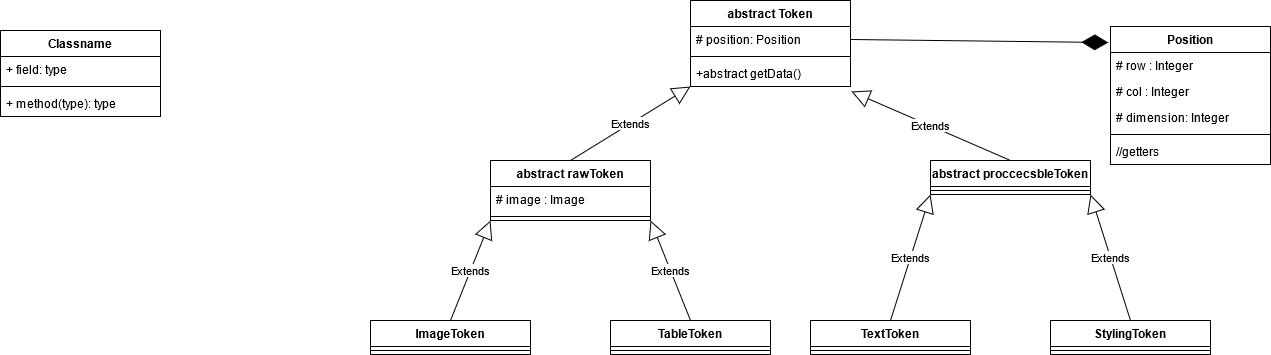

The diagram above was exported from draw.io. Its source (the exported page's mxGraphModel, read from the mxfile embedded in the PNG):
<mxGraphModel dx="2774" dy="731" grid="1" gridSize="10" guides="1" tooltips="1" connect="1" arrows="1" fold="1" page="1" pageScale="1" pageWidth="850" pageHeight="1100" math="0" shadow="0">
  <root>
    <mxCell id="0" />
    <mxCell id="1" parent="0" />
    <mxCell id="ng84Sng2DGWnc8lfHwVi-6" value="abstract rawToken" style="swimlane;fontStyle=1;align=center;verticalAlign=top;childLayout=stackLayout;horizontal=1;startSize=26;horizontalStack=0;resizeParent=1;resizeParentMax=0;resizeLast=0;collapsible=1;marginBottom=0;" vertex="1" parent="1">
      <mxGeometry x="60" y="160" width="160" height="60" as="geometry" />
    </mxCell>
    <mxCell id="ng84Sng2DGWnc8lfHwVi-7" value="# image : Image" style="text;strokeColor=none;fillColor=none;align=left;verticalAlign=top;spacingLeft=4;spacingRight=4;overflow=hidden;rotatable=0;points=[[0,0.5],[1,0.5]];portConstraint=eastwest;" vertex="1" parent="ng84Sng2DGWnc8lfHwVi-6">
      <mxGeometry y="26" width="160" height="26" as="geometry" />
    </mxCell>
    <mxCell id="ng84Sng2DGWnc8lfHwVi-8" value="" style="line;strokeWidth=1;fillColor=none;align=left;verticalAlign=middle;spacingTop=-1;spacingLeft=3;spacingRight=3;rotatable=0;labelPosition=right;points=[];portConstraint=eastwest;" vertex="1" parent="ng84Sng2DGWnc8lfHwVi-6">
      <mxGeometry y="52" width="160" height="8" as="geometry" />
    </mxCell>
    <mxCell id="ng84Sng2DGWnc8lfHwVi-10" value="abstract Token" style="swimlane;fontStyle=1;align=center;verticalAlign=top;childLayout=stackLayout;horizontal=1;startSize=26;horizontalStack=0;resizeParent=1;resizeParentMax=0;resizeLast=0;collapsible=1;marginBottom=0;" vertex="1" parent="1">
      <mxGeometry x="260" width="160" height="86" as="geometry" />
    </mxCell>
    <mxCell id="ng84Sng2DGWnc8lfHwVi-28" value="# position: Position" style="text;strokeColor=none;fillColor=none;align=left;verticalAlign=top;spacingLeft=4;spacingRight=4;overflow=hidden;rotatable=0;points=[[0,0.5],[1,0.5]];portConstraint=eastwest;" vertex="1" parent="ng84Sng2DGWnc8lfHwVi-10">
      <mxGeometry y="26" width="160" height="26" as="geometry" />
    </mxCell>
    <mxCell id="ng84Sng2DGWnc8lfHwVi-12" value="" style="line;strokeWidth=1;fillColor=none;align=left;verticalAlign=middle;spacingTop=-1;spacingLeft=3;spacingRight=3;rotatable=0;labelPosition=right;points=[];portConstraint=eastwest;" vertex="1" parent="ng84Sng2DGWnc8lfHwVi-10">
      <mxGeometry y="52" width="160" height="8" as="geometry" />
    </mxCell>
    <mxCell id="ng84Sng2DGWnc8lfHwVi-67" value="+abstract getData()" style="text;strokeColor=none;fillColor=none;align=left;verticalAlign=top;spacingLeft=4;spacingRight=4;overflow=hidden;rotatable=0;points=[[0,0.5],[1,0.5]];portConstraint=eastwest;" vertex="1" parent="ng84Sng2DGWnc8lfHwVi-10">
      <mxGeometry y="60" width="160" height="26" as="geometry" />
    </mxCell>
    <mxCell id="ng84Sng2DGWnc8lfHwVi-20" value="Position" style="swimlane;fontStyle=1;align=center;verticalAlign=top;childLayout=stackLayout;horizontal=1;startSize=26;horizontalStack=0;resizeParent=1;resizeParentMax=0;resizeLast=0;collapsible=1;marginBottom=0;" vertex="1" parent="1">
      <mxGeometry x="680" y="26" width="160" height="138" as="geometry" />
    </mxCell>
    <mxCell id="ng84Sng2DGWnc8lfHwVi-15" value="# row : Integer" style="text;strokeColor=none;fillColor=none;align=left;verticalAlign=top;spacingLeft=4;spacingRight=4;overflow=hidden;rotatable=0;points=[[0,0.5],[1,0.5]];portConstraint=eastwest;" vertex="1" parent="ng84Sng2DGWnc8lfHwVi-20">
      <mxGeometry y="26" width="160" height="26" as="geometry" />
    </mxCell>
    <mxCell id="ng84Sng2DGWnc8lfHwVi-17" value="# col : Integer" style="text;strokeColor=none;fillColor=none;align=left;verticalAlign=top;spacingLeft=4;spacingRight=4;overflow=hidden;rotatable=0;points=[[0,0.5],[1,0.5]];portConstraint=eastwest;" vertex="1" parent="ng84Sng2DGWnc8lfHwVi-20">
      <mxGeometry y="52" width="160" height="26" as="geometry" />
    </mxCell>
    <mxCell id="ng84Sng2DGWnc8lfHwVi-18" value="# dimension: Integer" style="text;strokeColor=none;fillColor=none;align=left;verticalAlign=top;spacingLeft=4;spacingRight=4;overflow=hidden;rotatable=0;points=[[0,0.5],[1,0.5]];portConstraint=eastwest;" vertex="1" parent="ng84Sng2DGWnc8lfHwVi-20">
      <mxGeometry y="78" width="160" height="26" as="geometry" />
    </mxCell>
    <mxCell id="ng84Sng2DGWnc8lfHwVi-22" value="" style="line;strokeWidth=1;fillColor=none;align=left;verticalAlign=middle;spacingTop=-1;spacingLeft=3;spacingRight=3;rotatable=0;labelPosition=right;points=[];portConstraint=eastwest;" vertex="1" parent="ng84Sng2DGWnc8lfHwVi-20">
      <mxGeometry y="104" width="160" height="8" as="geometry" />
    </mxCell>
    <mxCell id="ng84Sng2DGWnc8lfHwVi-23" value="//getters" style="text;strokeColor=none;fillColor=none;align=left;verticalAlign=top;spacingLeft=4;spacingRight=4;overflow=hidden;rotatable=0;points=[[0,0.5],[1,0.5]];portConstraint=eastwest;" vertex="1" parent="ng84Sng2DGWnc8lfHwVi-20">
      <mxGeometry y="112" width="160" height="26" as="geometry" />
    </mxCell>
    <mxCell id="ng84Sng2DGWnc8lfHwVi-24" value="Classname" style="swimlane;fontStyle=1;align=center;verticalAlign=top;childLayout=stackLayout;horizontal=1;startSize=26;horizontalStack=0;resizeParent=1;resizeParentMax=0;resizeLast=0;collapsible=1;marginBottom=0;" vertex="1" parent="1">
      <mxGeometry x="-430" y="30" width="160" height="86" as="geometry" />
    </mxCell>
    <mxCell id="ng84Sng2DGWnc8lfHwVi-25" value="+ field: type" style="text;strokeColor=none;fillColor=none;align=left;verticalAlign=top;spacingLeft=4;spacingRight=4;overflow=hidden;rotatable=0;points=[[0,0.5],[1,0.5]];portConstraint=eastwest;" vertex="1" parent="ng84Sng2DGWnc8lfHwVi-24">
      <mxGeometry y="26" width="160" height="26" as="geometry" />
    </mxCell>
    <mxCell id="ng84Sng2DGWnc8lfHwVi-26" value="" style="line;strokeWidth=1;fillColor=none;align=left;verticalAlign=middle;spacingTop=-1;spacingLeft=3;spacingRight=3;rotatable=0;labelPosition=right;points=[];portConstraint=eastwest;" vertex="1" parent="ng84Sng2DGWnc8lfHwVi-24">
      <mxGeometry y="52" width="160" height="8" as="geometry" />
    </mxCell>
    <mxCell id="ng84Sng2DGWnc8lfHwVi-27" value="+ method(type): type" style="text;strokeColor=none;fillColor=none;align=left;verticalAlign=top;spacingLeft=4;spacingRight=4;overflow=hidden;rotatable=0;points=[[0,0.5],[1,0.5]];portConstraint=eastwest;" vertex="1" parent="ng84Sng2DGWnc8lfHwVi-24">
      <mxGeometry y="60" width="160" height="26" as="geometry" />
    </mxCell>
    <mxCell id="ng84Sng2DGWnc8lfHwVi-34" value="abstract proccecsbleToken" style="swimlane;fontStyle=1;align=center;verticalAlign=top;childLayout=stackLayout;horizontal=1;startSize=26;horizontalStack=0;resizeParent=1;resizeParentMax=0;resizeLast=0;collapsible=1;marginBottom=0;" vertex="1" parent="1">
      <mxGeometry x="500" y="160" width="160" height="34" as="geometry" />
    </mxCell>
    <mxCell id="ng84Sng2DGWnc8lfHwVi-36" value="" style="line;strokeWidth=1;fillColor=none;align=left;verticalAlign=middle;spacingTop=-1;spacingLeft=3;spacingRight=3;rotatable=0;labelPosition=right;points=[];portConstraint=eastwest;" vertex="1" parent="ng84Sng2DGWnc8lfHwVi-34">
      <mxGeometry y="26" width="160" height="8" as="geometry" />
    </mxCell>
    <mxCell id="ng84Sng2DGWnc8lfHwVi-38" value="ImageToken" style="swimlane;fontStyle=1;align=center;verticalAlign=top;childLayout=stackLayout;horizontal=1;startSize=26;horizontalStack=0;resizeParent=1;resizeParentMax=0;resizeLast=0;collapsible=1;marginBottom=0;" vertex="1" parent="1">
      <mxGeometry x="-60" y="320" width="160" height="34" as="geometry" />
    </mxCell>
    <mxCell id="ng84Sng2DGWnc8lfHwVi-40" value="" style="line;strokeWidth=1;fillColor=none;align=left;verticalAlign=middle;spacingTop=-1;spacingLeft=3;spacingRight=3;rotatable=0;labelPosition=right;points=[];portConstraint=eastwest;" vertex="1" parent="ng84Sng2DGWnc8lfHwVi-38">
      <mxGeometry y="26" width="160" height="8" as="geometry" />
    </mxCell>
    <mxCell id="ng84Sng2DGWnc8lfHwVi-42" value="TableToken" style="swimlane;fontStyle=1;align=center;verticalAlign=top;childLayout=stackLayout;horizontal=1;startSize=26;horizontalStack=0;resizeParent=1;resizeParentMax=0;resizeLast=0;collapsible=1;marginBottom=0;" vertex="1" parent="1">
      <mxGeometry x="180" y="320" width="160" height="34" as="geometry" />
    </mxCell>
    <mxCell id="ng84Sng2DGWnc8lfHwVi-44" value="" style="line;strokeWidth=1;fillColor=none;align=left;verticalAlign=middle;spacingTop=-1;spacingLeft=3;spacingRight=3;rotatable=0;labelPosition=right;points=[];portConstraint=eastwest;" vertex="1" parent="ng84Sng2DGWnc8lfHwVi-42">
      <mxGeometry y="26" width="160" height="8" as="geometry" />
    </mxCell>
    <mxCell id="ng84Sng2DGWnc8lfHwVi-46" value="TextToken" style="swimlane;fontStyle=1;align=center;verticalAlign=top;childLayout=stackLayout;horizontal=1;startSize=26;horizontalStack=0;resizeParent=1;resizeParentMax=0;resizeLast=0;collapsible=1;marginBottom=0;" vertex="1" parent="1">
      <mxGeometry x="380" y="320" width="160" height="34" as="geometry" />
    </mxCell>
    <mxCell id="ng84Sng2DGWnc8lfHwVi-48" value="" style="line;strokeWidth=1;fillColor=none;align=left;verticalAlign=middle;spacingTop=-1;spacingLeft=3;spacingRight=3;rotatable=0;labelPosition=right;points=[];portConstraint=eastwest;" vertex="1" parent="ng84Sng2DGWnc8lfHwVi-46">
      <mxGeometry y="26" width="160" height="8" as="geometry" />
    </mxCell>
    <mxCell id="ng84Sng2DGWnc8lfHwVi-50" value="StylingToken" style="swimlane;fontStyle=1;align=center;verticalAlign=top;childLayout=stackLayout;horizontal=1;startSize=26;horizontalStack=0;resizeParent=1;resizeParentMax=0;resizeLast=0;collapsible=1;marginBottom=0;" vertex="1" parent="1">
      <mxGeometry x="620" y="320" width="160" height="34" as="geometry" />
    </mxCell>
    <mxCell id="ng84Sng2DGWnc8lfHwVi-52" value="" style="line;strokeWidth=1;fillColor=none;align=left;verticalAlign=middle;spacingTop=-1;spacingLeft=3;spacingRight=3;rotatable=0;labelPosition=right;points=[];portConstraint=eastwest;" vertex="1" parent="ng84Sng2DGWnc8lfHwVi-50">
      <mxGeometry y="26" width="160" height="8" as="geometry" />
    </mxCell>
    <mxCell id="ng84Sng2DGWnc8lfHwVi-54" value="Extends" style="endArrow=block;endSize=16;endFill=0;html=1;exitX=0.5;exitY=0;exitDx=0;exitDy=0;entryX=0;entryY=1;entryDx=0;entryDy=0;" edge="1" parent="1" source="ng84Sng2DGWnc8lfHwVi-6" target="ng84Sng2DGWnc8lfHwVi-10">
      <mxGeometry width="160" relative="1" as="geometry">
        <mxPoint x="320" y="220" as="sourcePoint" />
        <mxPoint x="480" y="220" as="targetPoint" />
      </mxGeometry>
    </mxCell>
    <mxCell id="ng84Sng2DGWnc8lfHwVi-55" value="Extends" style="endArrow=block;endSize=16;endFill=0;html=1;entryX=0;entryY=1;entryDx=0;entryDy=0;exitX=0.5;exitY=0;exitDx=0;exitDy=0;" edge="1" parent="1" source="ng84Sng2DGWnc8lfHwVi-38" target="ng84Sng2DGWnc8lfHwVi-6">
      <mxGeometry width="160" relative="1" as="geometry">
        <mxPoint x="20" y="300" as="sourcePoint" />
        <mxPoint x="59.52000000000044" y="245.32400000000007" as="targetPoint" />
      </mxGeometry>
    </mxCell>
    <mxCell id="ng84Sng2DGWnc8lfHwVi-56" value="Extends" style="endArrow=block;endSize=16;endFill=0;html=1;exitX=0.5;exitY=0;exitDx=0;exitDy=0;entryX=1;entryY=1;entryDx=0;entryDy=0;" edge="1" parent="1" source="ng84Sng2DGWnc8lfHwVi-42" target="ng84Sng2DGWnc8lfHwVi-6">
      <mxGeometry width="160" relative="1" as="geometry">
        <mxPoint x="160" y="180" as="sourcePoint" />
        <mxPoint x="222.08000000000038" y="246.98800000000006" as="targetPoint" />
      </mxGeometry>
    </mxCell>
    <mxCell id="ng84Sng2DGWnc8lfHwVi-57" value="Extends" style="endArrow=block;endSize=16;endFill=0;html=1;entryX=0;entryY=1;entryDx=0;entryDy=0;exitX=0.5;exitY=0;exitDx=0;exitDy=0;" edge="1" parent="1" source="ng84Sng2DGWnc8lfHwVi-46" target="ng84Sng2DGWnc8lfHwVi-34">
      <mxGeometry width="160" relative="1" as="geometry">
        <mxPoint x="455" y="300" as="sourcePoint" />
        <mxPoint x="499.52" y="245.32399999999996" as="targetPoint" />
      </mxGeometry>
    </mxCell>
    <mxCell id="ng84Sng2DGWnc8lfHwVi-58" value="Extends" style="endArrow=block;endSize=16;endFill=0;html=1;exitX=0.5;exitY=0;exitDx=0;exitDy=0;entryX=1;entryY=1;entryDx=0;entryDy=0;" edge="1" parent="1" source="ng84Sng2DGWnc8lfHwVi-50" target="ng84Sng2DGWnc8lfHwVi-34">
      <mxGeometry width="160" relative="1" as="geometry">
        <mxPoint x="280" y="340" as="sourcePoint" />
        <mxPoint x="656.96" y="246.15599999999984" as="targetPoint" />
      </mxGeometry>
    </mxCell>
    <mxCell id="ng84Sng2DGWnc8lfHwVi-59" value="Extends" style="endArrow=block;endSize=16;endFill=0;html=1;exitX=0.5;exitY=0;exitDx=0;exitDy=0;entryX=1.006;entryY=1.192;entryDx=0;entryDy=0;entryPerimeter=0;" edge="1" parent="1" source="ng84Sng2DGWnc8lfHwVi-34" target="ng84Sng2DGWnc8lfHwVi-67">
      <mxGeometry width="160" relative="1" as="geometry">
        <mxPoint x="290" y="350" as="sourcePoint" />
        <mxPoint x="418.7199999999998" y="116.15999999999997" as="targetPoint" />
      </mxGeometry>
    </mxCell>
    <mxCell id="ng84Sng2DGWnc8lfHwVi-60" value="" style="endArrow=diamondThin;endFill=1;endSize=24;html=1;entryX=-0.014;entryY=0.116;entryDx=0;entryDy=0;entryPerimeter=0;exitX=1;exitY=0.5;exitDx=0;exitDy=0;" edge="1" parent="1" source="ng84Sng2DGWnc8lfHwVi-28" target="ng84Sng2DGWnc8lfHwVi-20">
      <mxGeometry width="160" relative="1" as="geometry">
        <mxPoint x="280" y="190" as="sourcePoint" />
        <mxPoint x="440" y="190" as="targetPoint" />
      </mxGeometry>
    </mxCell>
  </root>
</mxGraphModel>